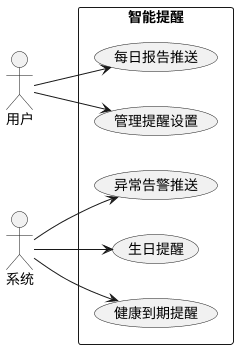

The diagram above was rendered by PlantUML. Its source (embedded in the PNG):
@startuml
left to right direction
actor 用户
actor "系统" as sys
rectangle "智能提醒" {
  usecase "每日报告推送" as UC1
  usecase "异常告警推送" as UC2
  usecase "健康到期提醒" as UC3
  usecase "生日提醒" as UC4
  usecase "管理提醒设置" as UC5
}
用户 --> UC1
用户 --> UC5
sys --> UC2
sys --> UC3
sys --> UC4
@enduml